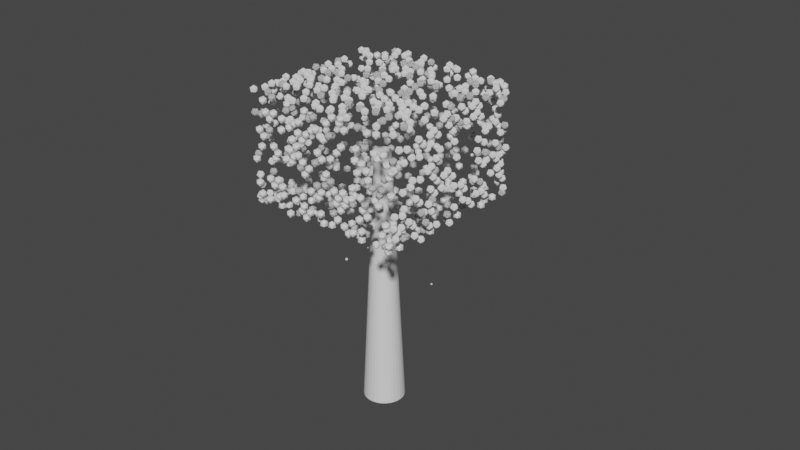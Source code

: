 # Source: fruit_tree_1.blend  (saved by Blender 3.2.14; exported with 4.5.12 LTS)
import bpy
from mathutils import Matrix  # noqa: F401  (used for matrix-valued properties, if any)

bpy.ops.wm.read_factory_settings(use_empty=True)
scene = bpy.context.scene
scene.name = 'Scene'

# ---- collections
col_collection = bpy.data.collections.new('Collection'); scene.collection.children.link(col_collection)

# ---- world
world_world = bpy.data.worlds.new('World'); scene.world = world_world
world_world.use_nodes = True; world_world.node_tree.nodes.clear()
_N = world_world.node_tree.nodes; _L = world_world.node_tree.links
n0 = _N.new('ShaderNodeOutputWorld'); n0.name = 'World Output'; n0.location = (300, 300)
n1 = _N.new('ShaderNodeBackground'); n1.name = 'Background'; n1.location = (10, 300)
n1.inputs[0].default_value = (0.05088, 0.05088, 0.05088, 1.0)
_L.new(n1.outputs[0], n0.inputs[0])
n0.is_active_output = True
world_world.color = (0.05088, 0.05088, 0.05088)
world_world.use_sun_shadow = False
world_world.sun_shadow_jitter_overblur = 0.0

# ---- meshes
me_icosphere = bpy.data.meshes.new('Icosphere')
me_icosphere.from_pydata([(0.0, 0.0, -1.0), (0.7236, -0.5257, -0.4472), (-0.2764, -0.8506, -0.4472), (-0.8944, 0.0, -0.4472), (-0.2764, 0.8506, -0.4472), (0.7236, 0.5257, -0.4472), (0.2764, -0.8506, 0.4472), (-0.7236, -0.5257, 0.4472), (-0.7236, 0.5257, 0.4472), (0.2764, 0.8506, 0.4472), (0.8944, 0.0, 0.4472), (0.0, 0.0, 1.0)], [], [(0, 1, 2), (1, 0, 5), (0, 2, 3), (0, 3, 4), (0, 4, 5), (1, 5, 10), (2, 1, 6), (3, 2, 7), (4, 3, 8), (5, 4, 9), (1, 10, 6), (2, 6, 7), (3, 7, 8), (4, 8, 9), (5, 9, 10), (6, 10, 11), (7, 6, 11), (8, 7, 11), (9, 8, 11), (10, 9, 11)])
_uv = me_icosphere.uv_layers.new(name='UVMap')
_uv.uv.foreach_set('vector', [0.1818, 0.0, 0.2727, 0.1575, 0.09091, 0.1575, 0.2727, 0.1575, 0.3636, 0.0, 0.4545, 0.1575, 0.9091, 0.0, 1.0, 0.1575, 0.8182, 0.1575, 0.7273, 0.0, 0.8182, 0.1575, 0.6364, 0.1575, 0.5455, 0.0, 0.6364, 0.1575, 0.4545, 0.1575, 0.2727, 0.1575, 0.4545, 0.1575, 0.3636, 0.3149, 0.09091, 0.1575, 0.2727, 0.1575, 0.1818, 0.3149, 0.8182, 0.1575, 1.0, 0.1575, 0.9091, 0.3149, 0.6364, 0.1575, 0.8182, 0.1575, 0.7273, 0.3149, 0.4545, 0.1575, 0.6364, 0.1575, 0.5455, 0.3149, 0.2727, 0.1575, 0.3636, 0.3149, 0.1818, 0.3149, 0.09091, 0.1575, 0.1818, 0.3149, 0.0, 0.3149, 0.8182, 0.1575, 0.9091, 0.3149, 0.7273, 0.3149, 0.6364, 0.1575, 0.7273, 0.3149, 0.5455, 0.3149, 0.4545, 0.1575, 0.5455, 0.3149, 0.3636, 0.3149, 0.1818, 0.3149, 0.3636, 0.3149, 0.2727, 0.4724, 0.0, 0.3149, 0.1818, 0.3149, 0.09091, 0.4724, 0.7273, 0.3149, 0.9091, 0.3149, 0.8182, 0.4724, 0.5455, 0.3149, 0.7273, 0.3149, 0.6364, 0.4724, 0.3636, 0.3149, 0.5455, 0.3149, 0.4545, 0.4724])
me_icosphere.update()
me_cube_001 = bpy.data.meshes.new('Cube.001')
me_cube_001.from_pydata([(-1.0, -1.0, -0.6819), (-1.0, -1.0, 0.6819), (-1.0, 1.0, -0.6819), (-1.0, 1.0, 0.6819), (1.0, -1.0, -0.6819), (1.0, -1.0, 0.6819), (1.0, 1.0, -0.6819), (1.0, 1.0, 0.6819)], [], [(0, 1, 3, 2), (2, 3, 7, 6), (6, 7, 5, 4), (4, 5, 1, 0), (2, 6, 4, 0), (7, 3, 1, 5)])
_uv = me_cube_001.uv_layers.new(name='UVMap')
_uv.uv.foreach_set('vector', [0.375, 0.0, 0.625, 0.0, 0.625, 0.25, 0.375, 0.25, 0.375, 0.25, 0.625, 0.25, 0.625, 0.5, 0.375, 0.5, 0.375, 0.5, 0.625, 0.5, 0.625, 0.75, 0.375, 0.75, 0.375, 0.75, 0.625, 0.75, 0.625, 1.0, 0.375, 1.0, 0.125, 0.5, 0.375, 0.5, 0.375, 0.75, 0.125, 0.75, 0.625, 0.5, 0.875, 0.5, 0.875, 0.75, 0.625, 0.75])
me_cube_001.update()
me_cylinder = bpy.data.meshes.new('Cylinder')
me_cylinder.from_pydata([(0.0, 1.0, -1.0), (-1.459e-08, 0.3828, 1.0), (0.1951, 0.9808, -1.0), (0.07467, 0.3754, 1.0), (0.3827, 0.9239, -1.0), (0.1465, 0.3536, 1.0), (0.5556, 0.8315, -1.0), (0.2127, 0.3183, 1.0), (0.7071, 0.7071, -1.0), (0.2707, 0.2707, 1.0), (0.8315, 0.5556, -1.0), (0.3183, 0.2127, 1.0), (0.9239, 0.3827, -1.0), (0.3536, 0.1465, 1.0), (0.9808, 0.1951, -1.0), (0.3754, 0.07467, 1.0), (1.0, -4.371e-08, -1.0), (0.3828, -2.554e-08, 1.0), (0.9808, -0.1951, -1.0), (0.3754, -0.07467, 1.0), (0.9239, -0.3827, -1.0), (0.3536, -0.1465, 1.0), (0.8315, -0.5556, -1.0), (0.3183, -0.2127, 1.0), (0.7071, -0.7071, -1.0), (0.2707, -0.2707, 1.0), (0.5556, -0.8315, -1.0), (0.2127, -0.3183, 1.0), (0.3827, -0.9239, -1.0), (0.1465, -0.3536, 1.0), (0.1951, -0.9808, -1.0), (0.07467, -0.3754, 1.0), (-8.742e-08, -1.0, -1.0), (-4.805e-08, -0.3828, 1.0), (-0.1951, -0.9808, -1.0), (-0.07467, -0.3754, 1.0), (-0.3827, -0.9239, -1.0), (-0.1465, -0.3536, 1.0), (-0.5556, -0.8315, -1.0), (-0.2127, -0.3183, 1.0), (-0.7071, -0.7071, -1.0), (-0.2707, -0.2707, 1.0), (-0.8315, -0.5556, -1.0), (-0.3183, -0.2127, 1.0), (-0.9239, -0.3827, -1.0), (-0.3536, -0.1465, 1.0), (-0.9808, -0.1951, -1.0), (-0.3754, -0.07467, 1.0), (-1.0, 1.192e-08, -1.0), (-0.3828, -4.244e-09, 1.0), (-0.9808, 0.1951, -1.0), (-0.3754, 0.07467, 1.0), (-0.9239, 0.3827, -1.0), (-0.3536, 0.1465, 1.0), (-0.8315, 0.5556, -1.0), (-0.3183, 0.2127, 1.0), (-0.7071, 0.7071, -1.0), (-0.2707, 0.2707, 1.0), (-0.5556, 0.8315, -1.0), (-0.2127, 0.3183, 1.0), (-0.3827, 0.9239, -1.0), (-0.1465, 0.3536, 1.0), (-0.1951, 0.9808, -1.0), (-0.07467, 0.3754, 1.0)], [], [(0, 1, 3, 2), (2, 3, 5, 4), (4, 5, 7, 6), (6, 7, 9, 8), (8, 9, 11, 10), (10, 11, 13, 12), (12, 13, 15, 14), (14, 15, 17, 16), (16, 17, 19, 18), (18, 19, 21, 20), (20, 21, 23, 22), (22, 23, 25, 24), (24, 25, 27, 26), (26, 27, 29, 28), (28, 29, 31, 30), (30, 31, 33, 32), (32, 33, 35, 34), (34, 35, 37, 36), (36, 37, 39, 38), (38, 39, 41, 40), (40, 41, 43, 42), (42, 43, 45, 44), (44, 45, 47, 46), (46, 47, 49, 48), (48, 49, 51, 50), (50, 51, 53, 52), (52, 53, 55, 54), (54, 55, 57, 56), (56, 57, 59, 58), (58, 59, 61, 60), (3, 1, 63, 61, 59, 57, 55, 53, 51, 49, 47, 45, 43, 41, 39, 37, 35, 33, 31, 29, 27, 25, 23, 21, 19, 17, 15, 13, 11, 9, 7, 5), (60, 61, 63, 62), (62, 63, 1, 0), (0, 2, 4, 6, 8, 10, 12, 14, 16, 18, 20, 22, 24, 26, 28, 30, 32, 34, 36, 38, 40, 42, 44, 46, 48, 50, 52, 54, 56, 58, 60, 62)])
_uv = me_cylinder.uv_layers.new(name='UVMap')
_uv.uv.foreach_set('vector', [1.0, 0.5, 1.0, 1.0, 0.9688, 1.0, 0.9688, 0.5, 0.9688, 0.5, 0.9688, 1.0, 0.9375, 1.0, 0.9375, 0.5, 0.9375, 0.5, 0.9375, 1.0, 0.9062, 1.0, 0.9062, 0.5, 0.9062, 0.5, 0.9062, 1.0, 0.875, 1.0, 0.875, 0.5, 0.875, 0.5, 0.875, 1.0, 0.8438, 1.0, 0.8438, 0.5, 0.8438, 0.5, 0.8438, 1.0, 0.8125, 1.0, 0.8125, 0.5, 0.8125, 0.5, 0.8125, 1.0, 0.7812, 1.0, 0.7812, 0.5, 0.7812, 0.5, 0.7812, 1.0, 0.75, 1.0, 0.75, 0.5, 0.75, 0.5, 0.75, 1.0, 0.7188, 1.0, 0.7188, 0.5, 0.7188, 0.5, 0.7188, 1.0, 0.6875, 1.0, 0.6875, 0.5, 0.6875, 0.5, 0.6875, 1.0, 0.6562, 1.0, 0.6562, 0.5, 0.6562, 0.5, 0.6562, 1.0, 0.625, 1.0, 0.625, 0.5, 0.625, 0.5, 0.625, 1.0, 0.5938, 1.0, 0.5938, 0.5, 0.5938, 0.5, 0.5938, 1.0, 0.5625, 1.0, 0.5625, 0.5, 0.5625, 0.5, 0.5625, 1.0, 0.5312, 1.0, 0.5312, 0.5, 0.5312, 0.5, 0.5312, 1.0, 0.5, 1.0, 0.5, 0.5, 0.5, 0.5, 0.5, 1.0, 0.4688, 1.0, 0.4688, 0.5, 0.4688, 0.5, 0.4688, 1.0, 0.4375, 1.0, 0.4375, 0.5, 0.4375, 0.5, 0.4375, 1.0, 0.4062, 1.0, 0.4062, 0.5, 0.4062, 0.5, 0.4062, 1.0, 0.375, 1.0, 0.375, 0.5, 0.375, 0.5, 0.375, 1.0, 0.3438, 1.0, 0.3438, 0.5, 0.3438, 0.5, 0.3438, 1.0, 0.3125, 1.0, 0.3125, 0.5, 0.3125, 0.5, 0.3125, 1.0, 0.2812, 1.0, 0.2812, 0.5, 0.2812, 0.5, 0.2812, 1.0, 0.25, 1.0, 0.25, 0.5, 0.25, 0.5, 0.25, 1.0, 0.2188, 1.0, 0.2188, 0.5, 0.2188, 0.5, 0.2188, 1.0, 0.1875, 1.0, 0.1875, 0.5, 0.1875, 0.5, 0.1875, 1.0, 0.1562, 1.0, 0.1562, 0.5, 0.1562, 0.5, 0.1562, 1.0, 0.125, 1.0, 0.125, 0.5, 0.125, 0.5, 0.125, 1.0, 0.09375, 1.0, 0.09375, 0.5, 0.09375, 0.5, 0.09375, 1.0, 0.0625, 1.0, 0.0625, 0.5, 0.2968, 0.4854, 0.25, 0.49, 0.2032, 0.4854, 0.1582, 0.4717, 0.1167, 0.4496, 0.08029, 0.4197, 0.05045, 0.3833, 0.02827, 0.3418, 0.01461, 0.2968, 0.01, 0.25, 0.01461, 0.2032, 0.02827, 0.1582, 0.05045, 0.1167, 0.08029, 0.08029, 0.1167, 0.05045, 0.1582, 0.02827, 0.2032, 0.01461, 0.25, 0.01, 0.2968, 0.01461, 0.3418, 0.02827, 0.3833, 0.05045, 0.4197, 0.08029, 0.4496, 0.1167, 0.4717, 0.1582, 0.4854, 0.2032, 0.49, 0.25, 0.4854, 0.2968, 0.4717, 0.3418, 0.4496, 0.3833, 0.4197, 0.4197, 0.3833, 0.4496, 0.3418, 0.4717, 0.0625, 0.5, 0.0625, 1.0, 0.03125, 1.0, 0.03125, 0.5, 0.03125, 0.5, 0.03125, 1.0, 0.0, 1.0, 0.0, 0.5, 0.75, 0.49, 0.7968, 0.4854, 0.8418, 0.4717, 0.8833, 0.4496, 0.9197, 0.4197, 0.9496, 0.3833, 0.9717, 0.3418, 0.9854, 0.2968, 0.99, 0.25, 0.9854, 0.2032, 0.9717, 0.1582, 0.9496, 0.1167, 0.9197, 0.08029, 0.8833, 0.05045, 0.8418, 0.02827, 0.7968, 0.01461, 0.75, 0.01, 0.7032, 0.01461, 0.6582, 0.02827, 0.6167, 0.05045, 0.5803, 0.08029, 0.5504, 0.1167, 0.5283, 0.1582, 0.5146, 0.2032, 0.51, 0.25, 0.5146, 0.2968, 0.5283, 0.3418, 0.5504, 0.3833, 0.5803, 0.4197, 0.6167, 0.4496, 0.6582, 0.4717, 0.7032, 0.4854])
me_cylinder.update()

# ---- objects
ob_icosphere = bpy.data.objects.new('Icosphere', me_icosphere)
ob_cube = bpy.data.objects.new('Cube', me_cube_001)
ob_cylinder = bpy.data.objects.new('Cylinder', me_cylinder)

# ---- transforms, parenting, visibility, modifiers, constraints
ob_icosphere.location = (0.0, 0.0, 0.2721)
_m = ob_icosphere.modifiers.new('Bevel', 'BEVEL')
_m.width = 0.05
_m.width_pct = 0.05
_m = ob_icosphere.modifiers.new('ParticleInstance', 'PARTICLE_INSTANCE')
_m.object = ob_cube
_m.use_children = True
_m.use_path = True
_m.use_preserve_shape = True
_m.use_size = True
_m.position = 0.216
_m.random_position = 1.0
_m.rotation = 1.0
_m.random_rotation = 1.0
ob_cube.location = (0.0, 0.0, 3.104)
ob_cube.show_instancer_for_render = False
ob_cube.show_instancer_for_viewport = False
_m = ob_cube.modifiers.new('ParticleSystem', 'PARTICLE_SYSTEM')
ob_cylinder.location = (0.0, 0.0, 1.624)
ob_cylinder.scale = (0.2611, 0.2611, 1.659)

# ---- collection membership
col_collection.objects.link(ob_icosphere)
col_collection.objects.link(ob_cube)
col_collection.objects.link(ob_cylinder)

# ---- scene / render settings (as saved in the file)
scene.frame_start = 1; scene.frame_end = 250; scene.frame_set(1)
scene.render.engine = 'BLENDER_EEVEE_NEXT'
scene.cycles.sampling_pattern = 'TABULATED_SOBOL'
scene.cycles.use_light_tree = False
scene.view_settings.view_transform = 'Filmic'
bpy.context.view_layer.update()

# ---- added for rendering (the .blend has no active camera and no usable light): camera, sun
cam_auto = bpy.data.cameras.new('AutoCamera')
cam_auto.lens = 50.0
cam_auto.sensor_width = 36.0
cam_auto.clip_end = 1000.0
ob_auto_camera = bpy.data.objects.new('AutoCamera', cam_auto)
scene.collection.objects.link(ob_auto_camera)
ob_auto_camera.location = (7.55216, -8.75671, 8.24794)
ob_auto_camera.rotation_euler = (1.09748, -7.21219e-08, 0.694738)
scene.camera = ob_auto_camera
light_auto_sun = bpy.data.lights.new('AutoSun', 'SUN')
light_auto_sun.energy = 3.0
light_auto_sun.angle = 0.0523599
ob_auto_sun = bpy.data.objects.new('AutoSun', light_auto_sun)
scene.collection.objects.link(ob_auto_sun)
ob_auto_sun.rotation_euler = (0.872665, 0.174533, 0.523599)
bpy.context.view_layer.update()
